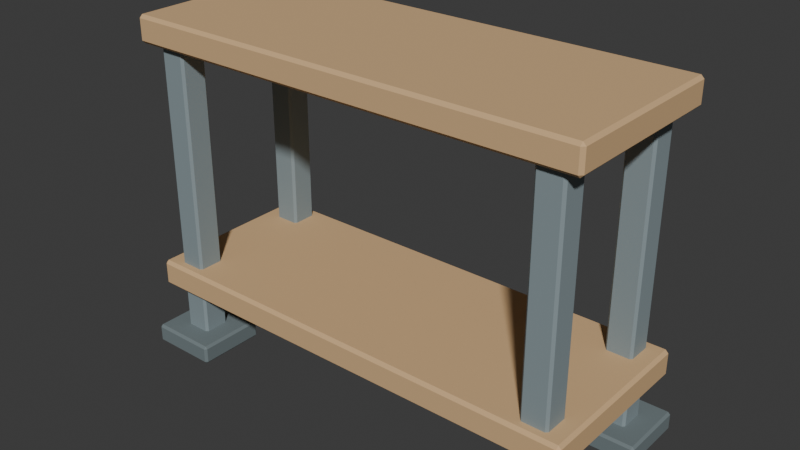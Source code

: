 # Source: source.blend  (saved by Blender 4.3.34; exported with 4.5.12 LTS)
import bpy
from mathutils import Matrix  # noqa: F401  (used for matrix-valued properties, if any)

bpy.ops.wm.read_factory_settings(use_empty=True)
scene = bpy.context.scene
scene.name = 'Scene'

# ---- collections
col_collection = bpy.data.collections.new('Collection'); scene.collection.children.link(col_collection)

# ---- materials (node trees are filled in below, after node groups)
mat_iron = bpy.data.materials.new('iron')
mat_iron.diffuse_color = (0.16, 0.2, 0.21, 1.0)
mat_steel = bpy.data.materials.new('steel')
mat_steel.diffuse_color = (0.24, 0.3, 0.32, 1.0)
mat_sand = bpy.data.materials.new('sand')
mat_sand.diffuse_color = (0.66, 0.43, 0.22, 1.0)

# ---- material node trees
mat_iron.use_nodes = True; mat_iron.node_tree.nodes.clear()
_N = mat_iron.node_tree.nodes; _L = mat_iron.node_tree.links
n0 = _N.new('ShaderNodeBsdfPrincipled'); n0.name = 'Principled BSDF'; n0.location = (10, 300)
n0.inputs[0].default_value = (0.16, 0.2, 0.21, 1.0)
n0.inputs[2].default_value = 0.83
n1 = _N.new('ShaderNodeOutputMaterial'); n1.name = 'Material Output'; n1.location = (300, 300)
_L.new(n0.outputs[0], n1.inputs[0])
n1.is_active_output = True
mat_steel.use_nodes = True; mat_steel.node_tree.nodes.clear()
_N = mat_steel.node_tree.nodes; _L = mat_steel.node_tree.links
n0 = _N.new('ShaderNodeBsdfPrincipled'); n0.name = 'Principled BSDF'; n0.location = (10, 300)
n0.inputs[0].default_value = (0.24, 0.3, 0.32, 1.0)
n0.inputs[2].default_value = 0.83
n1 = _N.new('ShaderNodeOutputMaterial'); n1.name = 'Material Output'; n1.location = (300, 300)
_L.new(n0.outputs[0], n1.inputs[0])
n1.is_active_output = True
mat_sand.use_nodes = True; mat_sand.node_tree.nodes.clear()
_N = mat_sand.node_tree.nodes; _L = mat_sand.node_tree.links
n0 = _N.new('ShaderNodeBsdfPrincipled'); n0.name = 'Principled BSDF'; n0.location = (10, 300)
n0.inputs[0].default_value = (0.66, 0.43, 0.22, 1.0)
n0.inputs[2].default_value = 0.83
n1 = _N.new('ShaderNodeOutputMaterial'); n1.name = 'Material Output'; n1.location = (300, 300)
_L.new(n0.outputs[0], n1.inputs[0])
n1.is_active_output = True

# ---- world
world_world = bpy.data.worlds.new('World'); scene.world = world_world
world_world.use_nodes = True; world_world.node_tree.nodes.clear()
_N = world_world.node_tree.nodes; _L = world_world.node_tree.links
n0 = _N.new('ShaderNodeOutputWorld'); n0.name = 'World Output'; n0.location = (300, 300)
n1 = _N.new('ShaderNodeBackground'); n1.name = 'Background'; n1.location = (10, 300)
n1.inputs[0].default_value = (0.05088, 0.05088, 0.05088, 1.0)
_L.new(n1.outputs[0], n0.inputs[0])
n0.is_active_output = True
world_world.color = (0.05088, 0.05088, 0.05088)
world_world.sun_shadow_jitter_overblur = 0.0

# ---- meshes
me_cube_001 = bpy.data.meshes.new('Cube.001')
me_cube_001.from_pydata([(-0.604, -0.254, 0.0), (-0.604, -0.26, 0.006), (-0.61, -0.254, 0.006), (-0.604, -0.26, 0.044), (-0.604, -0.254, 0.05), (-0.61, -0.254, 0.044), (-0.604, -0.086, 0.0), (-0.61, -0.086, 0.006), (-0.604, -0.08, 0.006), (-0.604, -0.086, 0.05), (-0.604, -0.08, 0.044), (-0.61, -0.086, 0.044), (-0.436, -0.254, 0.0), (-0.43, -0.254, 0.006), (-0.436, -0.26, 0.006), (-0.436, -0.254, 0.05), (-0.436, -0.26, 0.044), (-0.43, -0.254, 0.044), (-0.436, -0.086, 0.0), (-0.436, -0.08, 0.006), (-0.43, -0.086, 0.006), (-0.436, -0.086, 0.05), (-0.43, -0.086, 0.044), (-0.436, -0.08, 0.044)], [], [(14, 16, 3, 1), (20, 22, 17, 13), (21, 9, 4, 15), (2, 5, 11, 7), (8, 10, 23, 19), (0, 1, 2), (3, 4, 5), (6, 7, 8), (9, 10, 11), (12, 13, 14), (15, 16, 17), (18, 19, 20), (21, 22, 23), (6, 0, 2, 7), (1, 3, 5, 2), (4, 9, 11, 5), (10, 8, 7, 11), (18, 6, 8, 19), (9, 21, 23, 10), (22, 20, 19, 23), (12, 18, 20, 13), (21, 15, 17, 22), (16, 14, 13, 17), (0, 12, 14, 1), (15, 4, 3, 16), (6, 18, 12, 0)])
_uv = me_cube_001.uv_layers.new(name='UVMap')
_uv.uv.foreach_set('vector', [0.405, 0.7583, 0.595, 0.7583, 0.595, 0.9917, 0.405, 0.9917, 0.405, 0.5083, 0.595, 0.5083, 0.595, 0.7417, 0.405, 0.7417, 0.6333, 0.5083, 0.8667, 0.5083, 0.8667, 0.7417, 0.6333, 0.7417, 0.405, 0.008333, 0.595, 0.008333, 0.595, 0.2417, 0.405, 0.2417, 0.405, 0.2583, 0.595, 0.2583, 0.595, 0.4917, 0.405, 0.4917, 0.1333, 0.7417, 0.1333, 0.75, 0.125, 0.7417, 0.595, 0.9917, 0.625, 0.9917, 0.595, 1.0, 0.1333, 0.5083, 0.125, 0.5083, 0.1333, 0.5, 0.625, 0.2583, 0.595, 0.2583, 0.595, 0.25, 0.3667, 0.7417, 0.375, 0.7417, 0.3667, 0.75, 0.625, 0.7583, 0.595, 0.7583, 0.595, 0.75, 0.3667, 0.5083, 0.3667, 0.5, 0.375, 0.5083, 0.625, 0.5083, 0.595, 0.5083, 0.595, 0.5, 0.1333, 0.5083, 0.1333, 0.7417, 0.125, 0.7417, 0.125, 0.5083, 0.405, 0.0, 0.595, 0.0, 0.595, 0.008333, 0.405, 0.008333, 0.625, 0.008333, 0.625, 0.2417, 0.595, 0.2417, 0.595, 0.008333, 0.595, 0.2583, 0.405, 0.2583, 0.405, 0.2417, 0.595, 0.2417, 0.3667, 0.5083, 0.1333, 0.5083, 0.1333, 0.5, 0.3667, 0.5, 0.625, 0.2583, 0.625, 0.4917, 0.595, 0.4917, 0.595, 0.2583, 0.595, 0.5083, 0.405, 0.5083, 0.405, 0.4917, 0.595, 0.4917, 0.3667, 0.7417, 0.3667, 0.5083, 0.405, 0.5083, 0.405, 0.7417, 0.6333, 0.5083, 0.6333, 0.7417, 0.595, 0.7417, 0.595, 0.5083, 0.595, 0.7583, 0.405, 0.7583, 0.405, 0.7417, 0.595, 0.7417, 0.1333, 0.7417, 0.3667, 0.7417, 0.3667, 0.75, 0.1333, 0.75, 0.625, 0.7583, 0.625, 0.9917, 0.595, 0.9917, 0.595, 0.7583, 0.1333, 0.5083, 0.3667, 0.5083, 0.3667, 0.7417, 0.1333, 0.7417])
me_cube_001.materials.append(mat_iron)
me_cube_001.update()
me_cube_002 = bpy.data.meshes.new('Cube.002')
me_cube_002.from_pydata([(-0.549, -0.199, 0.02), (-0.549, -0.205, 0.026), (-0.555, -0.199, 0.026), (-0.549, -0.205, 0.874), (-0.549, -0.199, 0.88), (-0.555, -0.199, 0.874), (-0.549, -0.141, 0.02), (-0.555, -0.141, 0.026), (-0.549, -0.135, 0.026), (-0.549, -0.141, 0.88), (-0.549, -0.135, 0.874), (-0.555, -0.141, 0.874), (-0.491, -0.199, 0.02), (-0.485, -0.199, 0.026), (-0.491, -0.205, 0.026), (-0.491, -0.199, 0.88), (-0.491, -0.205, 0.874), (-0.485, -0.199, 0.874), (-0.491, -0.141, 0.02), (-0.491, -0.135, 0.026), (-0.485, -0.141, 0.026), (-0.491, -0.141, 0.88), (-0.485, -0.141, 0.874), (-0.491, -0.135, 0.874)], [], [(14, 16, 3, 1), (20, 22, 17, 13), (21, 9, 4, 15), (2, 5, 11, 7), (8, 10, 23, 19), (0, 1, 2), (3, 4, 5), (6, 7, 8), (9, 10, 11), (12, 13, 14), (15, 16, 17), (18, 19, 20), (21, 22, 23), (6, 0, 2, 7), (1, 3, 5, 2), (4, 9, 11, 5), (10, 8, 7, 11), (18, 6, 8, 19), (9, 21, 23, 10), (22, 20, 19, 23), (12, 18, 20, 13), (21, 15, 17, 22), (16, 14, 13, 17), (0, 12, 14, 1), (15, 4, 3, 16), (6, 18, 12, 0)])
_uv = me_cube_002.uv_layers.new(name='UVMap')
_uv.uv.foreach_set('vector', [0.3767, 0.7714, 0.6233, 0.7714, 0.6233, 0.9786, 0.3767, 0.9786, 0.3767, 0.5214, 0.6233, 0.5214, 0.6233, 0.7286, 0.3767, 0.7286, 0.6464, 0.5214, 0.8536, 0.5214, 0.8536, 0.7286, 0.6464, 0.7286, 0.3767, 0.02143, 0.6233, 0.02143, 0.6233, 0.2286, 0.3767, 0.2286, 0.3767, 0.2714, 0.6233, 0.2714, 0.6233, 0.4786, 0.3767, 0.4786, 0.1464, 0.7286, 0.1464, 0.75, 0.125, 0.7286, 0.6233, 0.9786, 0.625, 0.9786, 0.6233, 1.0, 0.1464, 0.5214, 0.125, 0.5214, 0.1464, 0.5, 0.625, 0.2714, 0.6233, 0.2714, 0.6233, 0.25, 0.3536, 0.7286, 0.375, 0.7286, 0.3536, 0.75, 0.625, 0.7714, 0.6233, 0.7714, 0.6233, 0.75, 0.3536, 0.5214, 0.3536, 0.5, 0.375, 0.5214, 0.625, 0.5214, 0.6233, 0.5214, 0.6233, 0.5, 0.1464, 0.5214, 0.1464, 0.7286, 0.125, 0.7286, 0.125, 0.5214, 0.3767, 0.0, 0.6233, 0.0, 0.6233, 0.02143, 0.3767, 0.02143, 0.625, 0.02143, 0.625, 0.2286, 0.6233, 0.2286, 0.6233, 0.02143, 0.6233, 0.2714, 0.3767, 0.2714, 0.3767, 0.2286, 0.6233, 0.2286, 0.3536, 0.5214, 0.1464, 0.5214, 0.1464, 0.5, 0.3536, 0.5, 0.625, 0.2714, 0.625, 0.4786, 0.6233, 0.4786, 0.6233, 0.2714, 0.6233, 0.5214, 0.3767, 0.5214, 0.3767, 0.4786, 0.6233, 0.4786, 0.3536, 0.7286, 0.3536, 0.5214, 0.3767, 0.5214, 0.3767, 0.7286, 0.6464, 0.5214, 0.6464, 0.7286, 0.6233, 0.7286, 0.6233, 0.5214, 0.6233, 0.7714, 0.3767, 0.7714, 0.3767, 0.7286, 0.6233, 0.7286, 0.1464, 0.7286, 0.3536, 0.7286, 0.3536, 0.75, 0.1464, 0.75, 0.625, 0.7714, 0.625, 0.9786, 0.6233, 0.9786, 0.6233, 0.7714, 0.1464, 0.5214, 0.3536, 0.5214, 0.3536, 0.7286, 0.1464, 0.7286])
me_cube_002.materials.append(mat_steel)
me_cube_002.update()
me_cube_003 = bpy.data.meshes.new('Cube.003')
me_cube_003.from_pydata([(-0.604, 0.086, 0.0), (-0.604, 0.08, 0.006), (-0.61, 0.086, 0.006), (-0.604, 0.08, 0.044), (-0.604, 0.086, 0.05), (-0.61, 0.086, 0.044), (-0.604, 0.254, 0.0), (-0.61, 0.254, 0.006), (-0.604, 0.26, 0.006), (-0.604, 0.254, 0.05), (-0.604, 0.26, 0.044), (-0.61, 0.254, 0.044), (-0.436, 0.086, 0.0), (-0.43, 0.086, 0.006), (-0.436, 0.08, 0.006), (-0.436, 0.086, 0.05), (-0.436, 0.08, 0.044), (-0.43, 0.086, 0.044), (-0.436, 0.254, 0.0), (-0.436, 0.26, 0.006), (-0.43, 0.254, 0.006), (-0.436, 0.254, 0.05), (-0.43, 0.254, 0.044), (-0.436, 0.26, 0.044)], [], [(14, 16, 3, 1), (20, 22, 17, 13), (21, 9, 4, 15), (2, 5, 11, 7), (8, 10, 23, 19), (0, 1, 2), (3, 4, 5), (6, 7, 8), (9, 10, 11), (12, 13, 14), (15, 16, 17), (18, 19, 20), (21, 22, 23), (6, 0, 2, 7), (1, 3, 5, 2), (4, 9, 11, 5), (10, 8, 7, 11), (18, 6, 8, 19), (9, 21, 23, 10), (22, 20, 19, 23), (12, 18, 20, 13), (21, 15, 17, 22), (16, 14, 13, 17), (0, 12, 14, 1), (15, 4, 3, 16), (6, 18, 12, 0)])
_uv = me_cube_003.uv_layers.new(name='UVMap')
_uv.uv.foreach_set('vector', [0.405, 0.7583, 0.595, 0.7583, 0.595, 0.9917, 0.405, 0.9917, 0.405, 0.5083, 0.595, 0.5083, 0.595, 0.7417, 0.405, 0.7417, 0.6333, 0.5083, 0.8667, 0.5083, 0.8667, 0.7417, 0.6333, 0.7417, 0.405, 0.008333, 0.595, 0.008333, 0.595, 0.2417, 0.405, 0.2417, 0.405, 0.2583, 0.595, 0.2583, 0.595, 0.4917, 0.405, 0.4917, 0.1333, 0.7417, 0.1333, 0.75, 0.125, 0.7417, 0.595, 0.9917, 0.625, 0.9917, 0.595, 1.0, 0.1333, 0.5083, 0.125, 0.5083, 0.1333, 0.5, 0.625, 0.2583, 0.595, 0.2583, 0.595, 0.25, 0.3667, 0.7417, 0.375, 0.7417, 0.3667, 0.75, 0.625, 0.7583, 0.595, 0.7583, 0.595, 0.75, 0.3667, 0.5083, 0.3667, 0.5, 0.375, 0.5083, 0.625, 0.5083, 0.595, 0.5083, 0.595, 0.5, 0.1333, 0.5083, 0.1333, 0.7417, 0.125, 0.7417, 0.125, 0.5083, 0.405, 0.0, 0.595, 0.0, 0.595, 0.008333, 0.405, 0.008333, 0.625, 0.008333, 0.625, 0.2417, 0.595, 0.2417, 0.595, 0.008333, 0.595, 0.2583, 0.405, 0.2583, 0.405, 0.2417, 0.595, 0.2417, 0.3667, 0.5083, 0.1333, 0.5083, 0.1333, 0.5, 0.3667, 0.5, 0.625, 0.2583, 0.625, 0.4917, 0.595, 0.4917, 0.595, 0.2583, 0.595, 0.5083, 0.405, 0.5083, 0.405, 0.4917, 0.595, 0.4917, 0.3667, 0.7417, 0.3667, 0.5083, 0.405, 0.5083, 0.405, 0.7417, 0.6333, 0.5083, 0.6333, 0.7417, 0.595, 0.7417, 0.595, 0.5083, 0.595, 0.7583, 0.405, 0.7583, 0.405, 0.7417, 0.595, 0.7417, 0.1333, 0.7417, 0.3667, 0.7417, 0.3667, 0.75, 0.1333, 0.75, 0.625, 0.7583, 0.625, 0.9917, 0.595, 0.9917, 0.595, 0.7583, 0.1333, 0.5083, 0.3667, 0.5083, 0.3667, 0.7417, 0.1333, 0.7417])
me_cube_003.materials.append(mat_iron)
me_cube_003.update()
me_cube_004 = bpy.data.meshes.new('Cube.004')
me_cube_004.from_pydata([(-0.549, 0.141, 0.02), (-0.549, 0.135, 0.026), (-0.555, 0.141, 0.026), (-0.549, 0.135, 0.874), (-0.549, 0.141, 0.88), (-0.555, 0.141, 0.874), (-0.549, 0.199, 0.02), (-0.555, 0.199, 0.026), (-0.549, 0.205, 0.026), (-0.549, 0.199, 0.88), (-0.549, 0.205, 0.874), (-0.555, 0.199, 0.874), (-0.491, 0.141, 0.02), (-0.485, 0.141, 0.026), (-0.491, 0.135, 0.026), (-0.491, 0.141, 0.88), (-0.491, 0.135, 0.874), (-0.485, 0.141, 0.874), (-0.491, 0.199, 0.02), (-0.491, 0.205, 0.026), (-0.485, 0.199, 0.026), (-0.491, 0.199, 0.88), (-0.485, 0.199, 0.874), (-0.491, 0.205, 0.874)], [], [(14, 16, 3, 1), (20, 22, 17, 13), (21, 9, 4, 15), (2, 5, 11, 7), (8, 10, 23, 19), (0, 1, 2), (3, 4, 5), (6, 7, 8), (9, 10, 11), (12, 13, 14), (15, 16, 17), (18, 19, 20), (21, 22, 23), (6, 0, 2, 7), (1, 3, 5, 2), (4, 9, 11, 5), (10, 8, 7, 11), (18, 6, 8, 19), (9, 21, 23, 10), (22, 20, 19, 23), (12, 18, 20, 13), (21, 15, 17, 22), (16, 14, 13, 17), (0, 12, 14, 1), (15, 4, 3, 16), (6, 18, 12, 0)])
_uv = me_cube_004.uv_layers.new(name='UVMap')
_uv.uv.foreach_set('vector', [0.3767, 0.7714, 0.6233, 0.7714, 0.6233, 0.9786, 0.3767, 0.9786, 0.3767, 0.5214, 0.6233, 0.5214, 0.6233, 0.7286, 0.3767, 0.7286, 0.6464, 0.5214, 0.8536, 0.5214, 0.8536, 0.7286, 0.6464, 0.7286, 0.3767, 0.02143, 0.6233, 0.02143, 0.6233, 0.2286, 0.3767, 0.2286, 0.3767, 0.2714, 0.6233, 0.2714, 0.6233, 0.4786, 0.3767, 0.4786, 0.1464, 0.7286, 0.1464, 0.75, 0.125, 0.7286, 0.6233, 0.9786, 0.625, 0.9786, 0.6233, 1.0, 0.1464, 0.5214, 0.125, 0.5214, 0.1464, 0.5, 0.625, 0.2714, 0.6233, 0.2714, 0.6233, 0.25, 0.3536, 0.7286, 0.375, 0.7286, 0.3536, 0.75, 0.625, 0.7714, 0.6233, 0.7714, 0.6233, 0.75, 0.3536, 0.5214, 0.3536, 0.5, 0.375, 0.5214, 0.625, 0.5214, 0.6233, 0.5214, 0.6233, 0.5, 0.1464, 0.5214, 0.1464, 0.7286, 0.125, 0.7286, 0.125, 0.5214, 0.3767, 0.0, 0.6233, 0.0, 0.6233, 0.02143, 0.3767, 0.02143, 0.625, 0.02143, 0.625, 0.2286, 0.6233, 0.2286, 0.6233, 0.02143, 0.6233, 0.2714, 0.3767, 0.2714, 0.3767, 0.2286, 0.6233, 0.2286, 0.3536, 0.5214, 0.1464, 0.5214, 0.1464, 0.5, 0.3536, 0.5, 0.625, 0.2714, 0.625, 0.4786, 0.6233, 0.4786, 0.6233, 0.2714, 0.6233, 0.5214, 0.3767, 0.5214, 0.3767, 0.4786, 0.6233, 0.4786, 0.3536, 0.7286, 0.3536, 0.5214, 0.3767, 0.5214, 0.3767, 0.7286, 0.6464, 0.5214, 0.6464, 0.7286, 0.6233, 0.7286, 0.6233, 0.5214, 0.6233, 0.7714, 0.3767, 0.7714, 0.3767, 0.7286, 0.6233, 0.7286, 0.1464, 0.7286, 0.3536, 0.7286, 0.3536, 0.75, 0.1464, 0.75, 0.625, 0.7714, 0.625, 0.9786, 0.6233, 0.9786, 0.6233, 0.7714, 0.1464, 0.5214, 0.3536, 0.5214, 0.3536, 0.7286, 0.1464, 0.7286])
me_cube_004.materials.append(mat_steel)
me_cube_004.update()
me_cube_005 = bpy.data.meshes.new('Cube.005')
me_cube_005.from_pydata([(0.436, -0.254, 0.0), (0.436, -0.26, 0.006), (0.43, -0.254, 0.006), (0.436, -0.26, 0.044), (0.436, -0.254, 0.05), (0.43, -0.254, 0.044), (0.436, -0.086, 0.0), (0.43, -0.086, 0.006), (0.436, -0.08, 0.006), (0.436, -0.086, 0.05), (0.436, -0.08, 0.044), (0.43, -0.086, 0.044), (0.604, -0.254, 0.0), (0.61, -0.254, 0.006), (0.604, -0.26, 0.006), (0.604, -0.254, 0.05), (0.604, -0.26, 0.044), (0.61, -0.254, 0.044), (0.604, -0.086, 0.0), (0.604, -0.08, 0.006), (0.61, -0.086, 0.006), (0.604, -0.086, 0.05), (0.61, -0.086, 0.044), (0.604, -0.08, 0.044)], [], [(14, 16, 3, 1), (20, 22, 17, 13), (21, 9, 4, 15), (2, 5, 11, 7), (8, 10, 23, 19), (0, 1, 2), (3, 4, 5), (6, 7, 8), (9, 10, 11), (12, 13, 14), (15, 16, 17), (18, 19, 20), (21, 22, 23), (6, 0, 2, 7), (1, 3, 5, 2), (4, 9, 11, 5), (10, 8, 7, 11), (18, 6, 8, 19), (9, 21, 23, 10), (22, 20, 19, 23), (12, 18, 20, 13), (21, 15, 17, 22), (16, 14, 13, 17), (0, 12, 14, 1), (15, 4, 3, 16), (6, 18, 12, 0)])
_uv = me_cube_005.uv_layers.new(name='UVMap')
_uv.uv.foreach_set('vector', [0.405, 0.7583, 0.595, 0.7583, 0.595, 0.9917, 0.405, 0.9917, 0.405, 0.5083, 0.595, 0.5083, 0.595, 0.7417, 0.405, 0.7417, 0.6333, 0.5083, 0.8667, 0.5083, 0.8667, 0.7417, 0.6333, 0.7417, 0.405, 0.008333, 0.595, 0.008333, 0.595, 0.2417, 0.405, 0.2417, 0.405, 0.2583, 0.595, 0.2583, 0.595, 0.4917, 0.405, 0.4917, 0.1333, 0.7417, 0.1333, 0.75, 0.125, 0.7417, 0.595, 0.9917, 0.625, 0.9917, 0.595, 1.0, 0.1333, 0.5083, 0.125, 0.5083, 0.1333, 0.5, 0.625, 0.2583, 0.595, 0.2583, 0.595, 0.25, 0.3667, 0.7417, 0.375, 0.7417, 0.3667, 0.75, 0.625, 0.7583, 0.595, 0.7583, 0.595, 0.75, 0.3667, 0.5083, 0.3667, 0.5, 0.375, 0.5083, 0.625, 0.5083, 0.595, 0.5083, 0.595, 0.5, 0.1333, 0.5083, 0.1333, 0.7417, 0.125, 0.7417, 0.125, 0.5083, 0.405, 0.0, 0.595, 0.0, 0.595, 0.008333, 0.405, 0.008333, 0.625, 0.008333, 0.625, 0.2417, 0.595, 0.2417, 0.595, 0.008333, 0.595, 0.2583, 0.405, 0.2583, 0.405, 0.2417, 0.595, 0.2417, 0.3667, 0.5083, 0.1333, 0.5083, 0.1333, 0.5, 0.3667, 0.5, 0.625, 0.2583, 0.625, 0.4917, 0.595, 0.4917, 0.595, 0.2583, 0.595, 0.5083, 0.405, 0.5083, 0.405, 0.4917, 0.595, 0.4917, 0.3667, 0.7417, 0.3667, 0.5083, 0.405, 0.5083, 0.405, 0.7417, 0.6333, 0.5083, 0.6333, 0.7417, 0.595, 0.7417, 0.595, 0.5083, 0.595, 0.7583, 0.405, 0.7583, 0.405, 0.7417, 0.595, 0.7417, 0.1333, 0.7417, 0.3667, 0.7417, 0.3667, 0.75, 0.1333, 0.75, 0.625, 0.7583, 0.625, 0.9917, 0.595, 0.9917, 0.595, 0.7583, 0.1333, 0.5083, 0.3667, 0.5083, 0.3667, 0.7417, 0.1333, 0.7417])
me_cube_005.materials.append(mat_iron)
me_cube_005.update()
me_cube_006 = bpy.data.meshes.new('Cube.006')
me_cube_006.from_pydata([(0.491, -0.199, 0.02), (0.491, -0.205, 0.026), (0.485, -0.199, 0.026), (0.491, -0.205, 0.874), (0.491, -0.199, 0.88), (0.485, -0.199, 0.874), (0.491, -0.141, 0.02), (0.485, -0.141, 0.026), (0.491, -0.135, 0.026), (0.491, -0.141, 0.88), (0.491, -0.135, 0.874), (0.485, -0.141, 0.874), (0.549, -0.199, 0.02), (0.555, -0.199, 0.026), (0.549, -0.205, 0.026), (0.549, -0.199, 0.88), (0.549, -0.205, 0.874), (0.555, -0.199, 0.874), (0.549, -0.141, 0.02), (0.549, -0.135, 0.026), (0.555, -0.141, 0.026), (0.549, -0.141, 0.88), (0.555, -0.141, 0.874), (0.549, -0.135, 0.874)], [], [(14, 16, 3, 1), (20, 22, 17, 13), (21, 9, 4, 15), (2, 5, 11, 7), (8, 10, 23, 19), (0, 1, 2), (3, 4, 5), (6, 7, 8), (9, 10, 11), (12, 13, 14), (15, 16, 17), (18, 19, 20), (21, 22, 23), (6, 0, 2, 7), (1, 3, 5, 2), (4, 9, 11, 5), (10, 8, 7, 11), (18, 6, 8, 19), (9, 21, 23, 10), (22, 20, 19, 23), (12, 18, 20, 13), (21, 15, 17, 22), (16, 14, 13, 17), (0, 12, 14, 1), (15, 4, 3, 16), (6, 18, 12, 0)])
_uv = me_cube_006.uv_layers.new(name='UVMap')
_uv.uv.foreach_set('vector', [0.3767, 0.7714, 0.6233, 0.7714, 0.6233, 0.9786, 0.3767, 0.9786, 0.3767, 0.5214, 0.6233, 0.5214, 0.6233, 0.7286, 0.3767, 0.7286, 0.6464, 0.5214, 0.8536, 0.5214, 0.8536, 0.7286, 0.6464, 0.7286, 0.3767, 0.02143, 0.6233, 0.02143, 0.6233, 0.2286, 0.3767, 0.2286, 0.3767, 0.2714, 0.6233, 0.2714, 0.6233, 0.4786, 0.3767, 0.4786, 0.1464, 0.7286, 0.1464, 0.75, 0.125, 0.7286, 0.6233, 0.9786, 0.625, 0.9786, 0.6233, 1.0, 0.1464, 0.5214, 0.125, 0.5214, 0.1464, 0.5, 0.625, 0.2714, 0.6233, 0.2714, 0.6233, 0.25, 0.3536, 0.7286, 0.375, 0.7286, 0.3536, 0.75, 0.625, 0.7714, 0.6233, 0.7714, 0.6233, 0.75, 0.3536, 0.5214, 0.3536, 0.5, 0.375, 0.5214, 0.625, 0.5214, 0.6233, 0.5214, 0.6233, 0.5, 0.1464, 0.5214, 0.1464, 0.7286, 0.125, 0.7286, 0.125, 0.5214, 0.3767, 0.0, 0.6233, 0.0, 0.6233, 0.02143, 0.3767, 0.02143, 0.625, 0.02143, 0.625, 0.2286, 0.6233, 0.2286, 0.6233, 0.02143, 0.6233, 0.2714, 0.3767, 0.2714, 0.3767, 0.2286, 0.6233, 0.2286, 0.3536, 0.5214, 0.1464, 0.5214, 0.1464, 0.5, 0.3536, 0.5, 0.625, 0.2714, 0.625, 0.4786, 0.6233, 0.4786, 0.6233, 0.2714, 0.6233, 0.5214, 0.3767, 0.5214, 0.3767, 0.4786, 0.6233, 0.4786, 0.3536, 0.7286, 0.3536, 0.5214, 0.3767, 0.5214, 0.3767, 0.7286, 0.6464, 0.5214, 0.6464, 0.7286, 0.6233, 0.7286, 0.6233, 0.5214, 0.6233, 0.7714, 0.3767, 0.7714, 0.3767, 0.7286, 0.6233, 0.7286, 0.1464, 0.7286, 0.3536, 0.7286, 0.3536, 0.75, 0.1464, 0.75, 0.625, 0.7714, 0.625, 0.9786, 0.6233, 0.9786, 0.6233, 0.7714, 0.1464, 0.5214, 0.3536, 0.5214, 0.3536, 0.7286, 0.1464, 0.7286])
me_cube_006.materials.append(mat_steel)
me_cube_006.update()
me_cube_007 = bpy.data.meshes.new('Cube.007')
me_cube_007.from_pydata([(0.436, 0.086, 0.0), (0.436, 0.08, 0.006), (0.43, 0.086, 0.006), (0.436, 0.08, 0.044), (0.436, 0.086, 0.05), (0.43, 0.086, 0.044), (0.436, 0.254, 0.0), (0.43, 0.254, 0.006), (0.436, 0.26, 0.006), (0.436, 0.254, 0.05), (0.436, 0.26, 0.044), (0.43, 0.254, 0.044), (0.604, 0.086, 0.0), (0.61, 0.086, 0.006), (0.604, 0.08, 0.006), (0.604, 0.086, 0.05), (0.604, 0.08, 0.044), (0.61, 0.086, 0.044), (0.604, 0.254, 0.0), (0.604, 0.26, 0.006), (0.61, 0.254, 0.006), (0.604, 0.254, 0.05), (0.61, 0.254, 0.044), (0.604, 0.26, 0.044)], [], [(14, 16, 3, 1), (20, 22, 17, 13), (21, 9, 4, 15), (2, 5, 11, 7), (8, 10, 23, 19), (0, 1, 2), (3, 4, 5), (6, 7, 8), (9, 10, 11), (12, 13, 14), (15, 16, 17), (18, 19, 20), (21, 22, 23), (6, 0, 2, 7), (1, 3, 5, 2), (4, 9, 11, 5), (10, 8, 7, 11), (18, 6, 8, 19), (9, 21, 23, 10), (22, 20, 19, 23), (12, 18, 20, 13), (21, 15, 17, 22), (16, 14, 13, 17), (0, 12, 14, 1), (15, 4, 3, 16), (6, 18, 12, 0)])
_uv = me_cube_007.uv_layers.new(name='UVMap')
_uv.uv.foreach_set('vector', [0.405, 0.7583, 0.595, 0.7583, 0.595, 0.9917, 0.405, 0.9917, 0.405, 0.5083, 0.595, 0.5083, 0.595, 0.7417, 0.405, 0.7417, 0.6333, 0.5083, 0.8667, 0.5083, 0.8667, 0.7417, 0.6333, 0.7417, 0.405, 0.008333, 0.595, 0.008333, 0.595, 0.2417, 0.405, 0.2417, 0.405, 0.2583, 0.595, 0.2583, 0.595, 0.4917, 0.405, 0.4917, 0.1333, 0.7417, 0.1333, 0.75, 0.125, 0.7417, 0.595, 0.9917, 0.625, 0.9917, 0.595, 1.0, 0.1333, 0.5083, 0.125, 0.5083, 0.1333, 0.5, 0.625, 0.2583, 0.595, 0.2583, 0.595, 0.25, 0.3667, 0.7417, 0.375, 0.7417, 0.3667, 0.75, 0.625, 0.7583, 0.595, 0.7583, 0.595, 0.75, 0.3667, 0.5083, 0.3667, 0.5, 0.375, 0.5083, 0.625, 0.5083, 0.595, 0.5083, 0.595, 0.5, 0.1333, 0.5083, 0.1333, 0.7417, 0.125, 0.7417, 0.125, 0.5083, 0.405, 0.0, 0.595, 0.0, 0.595, 0.008333, 0.405, 0.008333, 0.625, 0.008333, 0.625, 0.2417, 0.595, 0.2417, 0.595, 0.008333, 0.595, 0.2583, 0.405, 0.2583, 0.405, 0.2417, 0.595, 0.2417, 0.3667, 0.5083, 0.1333, 0.5083, 0.1333, 0.5, 0.3667, 0.5, 0.625, 0.2583, 0.625, 0.4917, 0.595, 0.4917, 0.595, 0.2583, 0.595, 0.5083, 0.405, 0.5083, 0.405, 0.4917, 0.595, 0.4917, 0.3667, 0.7417, 0.3667, 0.5083, 0.405, 0.5083, 0.405, 0.7417, 0.6333, 0.5083, 0.6333, 0.7417, 0.595, 0.7417, 0.595, 0.5083, 0.595, 0.7583, 0.405, 0.7583, 0.405, 0.7417, 0.595, 0.7417, 0.1333, 0.7417, 0.3667, 0.7417, 0.3667, 0.75, 0.1333, 0.75, 0.625, 0.7583, 0.625, 0.9917, 0.595, 0.9917, 0.595, 0.7583, 0.1333, 0.5083, 0.3667, 0.5083, 0.3667, 0.7417, 0.1333, 0.7417])
me_cube_007.materials.append(mat_iron)
me_cube_007.update()
me_cube_008 = bpy.data.meshes.new('Cube.008')
me_cube_008.from_pydata([(0.491, 0.141, 0.02), (0.491, 0.135, 0.026), (0.485, 0.141, 0.026), (0.491, 0.135, 0.874), (0.491, 0.141, 0.88), (0.485, 0.141, 0.874), (0.491, 0.199, 0.02), (0.485, 0.199, 0.026), (0.491, 0.205, 0.026), (0.491, 0.199, 0.88), (0.491, 0.205, 0.874), (0.485, 0.199, 0.874), (0.549, 0.141, 0.02), (0.555, 0.141, 0.026), (0.549, 0.135, 0.026), (0.549, 0.141, 0.88), (0.549, 0.135, 0.874), (0.555, 0.141, 0.874), (0.549, 0.199, 0.02), (0.549, 0.205, 0.026), (0.555, 0.199, 0.026), (0.549, 0.199, 0.88), (0.555, 0.199, 0.874), (0.549, 0.205, 0.874)], [], [(14, 16, 3, 1), (20, 22, 17, 13), (21, 9, 4, 15), (2, 5, 11, 7), (8, 10, 23, 19), (0, 1, 2), (3, 4, 5), (6, 7, 8), (9, 10, 11), (12, 13, 14), (15, 16, 17), (18, 19, 20), (21, 22, 23), (6, 0, 2, 7), (1, 3, 5, 2), (4, 9, 11, 5), (10, 8, 7, 11), (18, 6, 8, 19), (9, 21, 23, 10), (22, 20, 19, 23), (12, 18, 20, 13), (21, 15, 17, 22), (16, 14, 13, 17), (0, 12, 14, 1), (15, 4, 3, 16), (6, 18, 12, 0)])
_uv = me_cube_008.uv_layers.new(name='UVMap')
_uv.uv.foreach_set('vector', [0.3767, 0.7714, 0.6233, 0.7714, 0.6233, 0.9786, 0.3767, 0.9786, 0.3767, 0.5214, 0.6233, 0.5214, 0.6233, 0.7286, 0.3767, 0.7286, 0.6464, 0.5214, 0.8536, 0.5214, 0.8536, 0.7286, 0.6464, 0.7286, 0.3767, 0.02143, 0.6233, 0.02143, 0.6233, 0.2286, 0.3767, 0.2286, 0.3767, 0.2714, 0.6233, 0.2714, 0.6233, 0.4786, 0.3767, 0.4786, 0.1464, 0.7286, 0.1464, 0.75, 0.125, 0.7286, 0.6233, 0.9786, 0.625, 0.9786, 0.6233, 1.0, 0.1464, 0.5214, 0.125, 0.5214, 0.1464, 0.5, 0.625, 0.2714, 0.6233, 0.2714, 0.6233, 0.25, 0.3536, 0.7286, 0.375, 0.7286, 0.3536, 0.75, 0.625, 0.7714, 0.6233, 0.7714, 0.6233, 0.75, 0.3536, 0.5214, 0.3536, 0.5, 0.375, 0.5214, 0.625, 0.5214, 0.6233, 0.5214, 0.6233, 0.5, 0.1464, 0.5214, 0.1464, 0.7286, 0.125, 0.7286, 0.125, 0.5214, 0.3767, 0.0, 0.6233, 0.0, 0.6233, 0.02143, 0.3767, 0.02143, 0.625, 0.02143, 0.625, 0.2286, 0.6233, 0.2286, 0.6233, 0.02143, 0.6233, 0.2714, 0.3767, 0.2714, 0.3767, 0.2286, 0.6233, 0.2286, 0.3536, 0.5214, 0.1464, 0.5214, 0.1464, 0.5, 0.3536, 0.5, 0.625, 0.2714, 0.625, 0.4786, 0.6233, 0.4786, 0.6233, 0.2714, 0.6233, 0.5214, 0.3767, 0.5214, 0.3767, 0.4786, 0.6233, 0.4786, 0.3536, 0.7286, 0.3536, 0.5214, 0.3767, 0.5214, 0.3767, 0.7286, 0.6464, 0.5214, 0.6464, 0.7286, 0.6233, 0.7286, 0.6233, 0.5214, 0.6233, 0.7714, 0.3767, 0.7714, 0.3767, 0.7286, 0.6233, 0.7286, 0.1464, 0.7286, 0.3536, 0.7286, 0.3536, 0.75, 0.1464, 0.75, 0.625, 0.7714, 0.625, 0.9786, 0.6233, 0.9786, 0.6233, 0.7714, 0.1464, 0.5214, 0.3536, 0.5214, 0.3536, 0.7286, 0.1464, 0.7286])
me_cube_008.materials.append(mat_steel)
me_cube_008.update()
me_cube_009 = bpy.data.meshes.new('Cube.009')
me_cube_009.from_pydata([(-0.592, -0.222, 0.165), (-0.592, -0.23, 0.173), (-0.6, -0.222, 0.173), (-0.592, -0.23, 0.227), (-0.592, -0.222, 0.235), (-0.6, -0.222, 0.227), (-0.592, 0.222, 0.165), (-0.6, 0.222, 0.173), (-0.592, 0.23, 0.173), (-0.592, 0.222, 0.235), (-0.592, 0.23, 0.227), (-0.6, 0.222, 0.227), (0.592, -0.222, 0.165), (0.6, -0.222, 0.173), (0.592, -0.23, 0.173), (0.592, -0.222, 0.235), (0.592, -0.23, 0.227), (0.6, -0.222, 0.227), (0.592, 0.222, 0.165), (0.592, 0.23, 0.173), (0.6, 0.222, 0.173), (0.592, 0.222, 0.235), (0.6, 0.222, 0.227), (0.592, 0.23, 0.227)], [], [(14, 16, 3, 1), (20, 22, 17, 13), (21, 9, 4, 15), (2, 5, 11, 7), (8, 10, 23, 19), (0, 1, 2), (3, 4, 5), (6, 7, 8), (9, 10, 11), (12, 13, 14), (15, 16, 17), (18, 19, 20), (21, 22, 23), (6, 0, 2, 7), (1, 3, 5, 2), (4, 9, 11, 5), (10, 8, 7, 11), (18, 6, 8, 19), (9, 21, 23, 10), (22, 20, 19, 23), (12, 18, 20, 13), (21, 15, 17, 22), (16, 14, 13, 17), (0, 12, 14, 1), (15, 4, 3, 16), (6, 18, 12, 0)])
_uv = me_cube_009.uv_layers.new(name='UVMap')
_uv.uv.foreach_set('vector', [0.4036, 0.7517, 0.5964, 0.7517, 0.5964, 0.9983, 0.4036, 0.9983, 0.4036, 0.5043, 0.5964, 0.5043, 0.5964, 0.7457, 0.4036, 0.7457, 0.6267, 0.5043, 0.8733, 0.5043, 0.8733, 0.7457, 0.6267, 0.7457, 0.4036, 0.004348, 0.5964, 0.004348, 0.5964, 0.2457, 0.4036, 0.2457, 0.4036, 0.2517, 0.5964, 0.2517, 0.5964, 0.4983, 0.4036, 0.4983, 0.1267, 0.7457, 0.1267, 0.75, 0.125, 0.7457, 0.5964, 0.9983, 0.625, 0.9983, 0.5964, 1.0, 0.1267, 0.5043, 0.125, 0.5043, 0.1267, 0.5, 0.625, 0.2517, 0.5964, 0.2517, 0.5964, 0.25, 0.3733, 0.7457, 0.375, 0.7457, 0.3733, 0.75, 0.625, 0.7517, 0.5964, 0.7517, 0.5964, 0.75, 0.3733, 0.5043, 0.3733, 0.5, 0.375, 0.5043, 0.625, 0.5043, 0.5964, 0.5043, 0.5964, 0.5, 0.1267, 0.5043, 0.1267, 0.7457, 0.125, 0.7457, 0.125, 0.5043, 0.4036, 0.0, 0.5964, 0.0, 0.5964, 0.004348, 0.4036, 0.004348, 0.625, 0.004348, 0.625, 0.2457, 0.5964, 0.2457, 0.5964, 0.004348, 0.5964, 0.2517, 0.4036, 0.2517, 0.4036, 0.2457, 0.5964, 0.2457, 0.3733, 0.5043, 0.1267, 0.5043, 0.1267, 0.5, 0.3733, 0.5, 0.625, 0.2517, 0.625, 0.4983, 0.5964, 0.4983, 0.5964, 0.2517, 0.5964, 0.5043, 0.4036, 0.5043, 0.4036, 0.4983, 0.5964, 0.4983, 0.3733, 0.7457, 0.3733, 0.5043, 0.4036, 0.5043, 0.4036, 0.7457, 0.6267, 0.5043, 0.6267, 0.7457, 0.5964, 0.7457, 0.5964, 0.5043, 0.5964, 0.7517, 0.4036, 0.7517, 0.4036, 0.7457, 0.5964, 0.7457, 0.1267, 0.7457, 0.3733, 0.7457, 0.3733, 0.75, 0.1267, 0.75, 0.625, 0.7517, 0.625, 0.9983, 0.5964, 0.9983, 0.5964, 0.7517, 0.1267, 0.5043, 0.3733, 0.5043, 0.3733, 0.7457, 0.1267, 0.7457])
me_cube_009.materials.append(mat_sand)
me_cube_009.update()
me_cube_010 = bpy.data.meshes.new('Cube.010')
me_cube_010.from_pydata([(-0.592, -0.222, 0.815), (-0.592, -0.23, 0.823), (-0.6, -0.222, 0.823), (-0.592, -0.23, 0.877), (-0.592, -0.222, 0.885), (-0.6, -0.222, 0.877), (-0.592, 0.222, 0.815), (-0.6, 0.222, 0.823), (-0.592, 0.23, 0.823), (-0.592, 0.222, 0.885), (-0.592, 0.23, 0.877), (-0.6, 0.222, 0.877), (0.592, -0.222, 0.815), (0.6, -0.222, 0.823), (0.592, -0.23, 0.823), (0.592, -0.222, 0.885), (0.592, -0.23, 0.877), (0.6, -0.222, 0.877), (0.592, 0.222, 0.815), (0.592, 0.23, 0.823), (0.6, 0.222, 0.823), (0.592, 0.222, 0.885), (0.6, 0.222, 0.877), (0.592, 0.23, 0.877)], [], [(14, 16, 3, 1), (20, 22, 17, 13), (21, 9, 4, 15), (2, 5, 11, 7), (8, 10, 23, 19), (0, 1, 2), (3, 4, 5), (6, 7, 8), (9, 10, 11), (12, 13, 14), (15, 16, 17), (18, 19, 20), (21, 22, 23), (6, 0, 2, 7), (1, 3, 5, 2), (4, 9, 11, 5), (10, 8, 7, 11), (18, 6, 8, 19), (9, 21, 23, 10), (22, 20, 19, 23), (12, 18, 20, 13), (21, 15, 17, 22), (16, 14, 13, 17), (0, 12, 14, 1), (15, 4, 3, 16), (6, 18, 12, 0)])
_uv = me_cube_010.uv_layers.new(name='UVMap')
_uv.uv.foreach_set('vector', [0.4036, 0.7517, 0.5964, 0.7517, 0.5964, 0.9983, 0.4036, 0.9983, 0.4036, 0.5043, 0.5964, 0.5043, 0.5964, 0.7457, 0.4036, 0.7457, 0.6267, 0.5043, 0.8733, 0.5043, 0.8733, 0.7457, 0.6267, 0.7457, 0.4036, 0.004348, 0.5964, 0.004348, 0.5964, 0.2457, 0.4036, 0.2457, 0.4036, 0.2517, 0.5964, 0.2517, 0.5964, 0.4983, 0.4036, 0.4983, 0.1267, 0.7457, 0.1267, 0.75, 0.125, 0.7457, 0.5964, 0.9983, 0.625, 0.9983, 0.5964, 1.0, 0.1267, 0.5043, 0.125, 0.5043, 0.1267, 0.5, 0.625, 0.2517, 0.5964, 0.2517, 0.5964, 0.25, 0.3733, 0.7457, 0.375, 0.7457, 0.3733, 0.75, 0.625, 0.7517, 0.5964, 0.7517, 0.5964, 0.75, 0.3733, 0.5043, 0.3733, 0.5, 0.375, 0.5043, 0.625, 0.5043, 0.5964, 0.5043, 0.5964, 0.5, 0.1267, 0.5043, 0.1267, 0.7457, 0.125, 0.7457, 0.125, 0.5043, 0.4036, 0.0, 0.5964, 0.0, 0.5964, 0.004348, 0.4036, 0.004348, 0.625, 0.004348, 0.625, 0.2457, 0.5964, 0.2457, 0.5964, 0.004348, 0.5964, 0.2517, 0.4036, 0.2517, 0.4036, 0.2457, 0.5964, 0.2457, 0.3733, 0.5043, 0.1267, 0.5043, 0.1267, 0.5, 0.3733, 0.5, 0.625, 0.2517, 0.625, 0.4983, 0.5964, 0.4983, 0.5964, 0.2517, 0.5964, 0.5043, 0.4036, 0.5043, 0.4036, 0.4983, 0.5964, 0.4983, 0.3733, 0.7457, 0.3733, 0.5043, 0.4036, 0.5043, 0.4036, 0.7457, 0.6267, 0.5043, 0.6267, 0.7457, 0.5964, 0.7457, 0.5964, 0.5043, 0.5964, 0.7517, 0.4036, 0.7517, 0.4036, 0.7457, 0.5964, 0.7457, 0.1267, 0.7457, 0.3733, 0.7457, 0.3733, 0.75, 0.1267, 0.75, 0.625, 0.7517, 0.625, 0.9983, 0.5964, 0.9983, 0.5964, 0.7517, 0.1267, 0.5043, 0.3733, 0.5043, 0.3733, 0.7457, 0.1267, 0.7457])
me_cube_010.materials.append(mat_sand)
me_cube_010.update()

# ---- objects
ob_equipment_foot = bpy.data.objects.new('Equipment foot', me_cube_001)
ob_equipment_post = bpy.data.objects.new('Equipment post', me_cube_002)
ob_equipment_foot_001 = bpy.data.objects.new('Equipment foot.001', me_cube_003)
ob_equipment_post_001 = bpy.data.objects.new('Equipment post.001', me_cube_004)
ob_equipment_foot_002 = bpy.data.objects.new('Equipment foot.002', me_cube_005)
ob_equipment_post_002 = bpy.data.objects.new('Equipment post.002', me_cube_006)
ob_equipment_foot_003 = bpy.data.objects.new('Equipment foot.003', me_cube_007)
ob_equipment_post_003 = bpy.data.objects.new('Equipment post.003', me_cube_008)
ob_equipment_shelf = bpy.data.objects.new('Equipment shelf', me_cube_009)
ob_equipment_shelf_001 = bpy.data.objects.new('Equipment shelf.001', me_cube_010)

# ---- transforms, parenting, visibility, modifiers, constraints
ob_equipment_foot.location = (0.0, 0.0, 0.0)
ob_equipment_post.location = (0.0, 0.0, 0.0)
ob_equipment_foot_001.location = (0.0, 0.0, 0.0)
ob_equipment_post_001.location = (0.0, 0.0, 0.0)
ob_equipment_foot_002.location = (0.0, 0.0, 0.0)
ob_equipment_post_002.location = (0.0, 0.0, 0.0)
ob_equipment_foot_003.location = (0.0, 0.0, 0.0)
ob_equipment_post_003.location = (0.0, 0.0, 0.0)
ob_equipment_shelf.location = (0.0, 0.0, 0.0)
ob_equipment_shelf_001.location = (0.0, 0.0, 0.0)

# ---- collection membership
col_collection.objects.link(ob_equipment_foot)
col_collection.objects.link(ob_equipment_post)
col_collection.objects.link(ob_equipment_foot_001)
col_collection.objects.link(ob_equipment_post_001)
col_collection.objects.link(ob_equipment_foot_002)
col_collection.objects.link(ob_equipment_post_002)
col_collection.objects.link(ob_equipment_foot_003)
col_collection.objects.link(ob_equipment_post_003)
col_collection.objects.link(ob_equipment_shelf)
col_collection.objects.link(ob_equipment_shelf_001)

# ---- scene / render settings (as saved in the file)
scene.frame_start = 1; scene.frame_end = 250; scene.frame_set(1)
scene.render.engine = 'BLENDER_EEVEE_NEXT'
bpy.context.view_layer.update()

# ---- added for rendering (the .blend has no active camera and no usable light): camera, sun
cam_auto = bpy.data.cameras.new('AutoCamera')
cam_auto.lens = 50.0
cam_auto.sensor_width = 36.0
cam_auto.clip_end = 1000.0
ob_auto_camera = bpy.data.objects.new('AutoCamera', cam_auto)
scene.collection.objects.link(ob_auto_camera)
ob_auto_camera.location = (1.47515, -1.77018, 1.62262)
ob_auto_camera.rotation_euler = (1.09748, -7.21219e-08, 0.694738)
scene.camera = ob_auto_camera
light_auto_sun = bpy.data.lights.new('AutoSun', 'SUN')
light_auto_sun.energy = 3.0
light_auto_sun.angle = 0.0523599
ob_auto_sun = bpy.data.objects.new('AutoSun', light_auto_sun)
scene.collection.objects.link(ob_auto_sun)
ob_auto_sun.rotation_euler = (0.872665, 0.174533, 0.523599)
bpy.context.view_layer.update()
